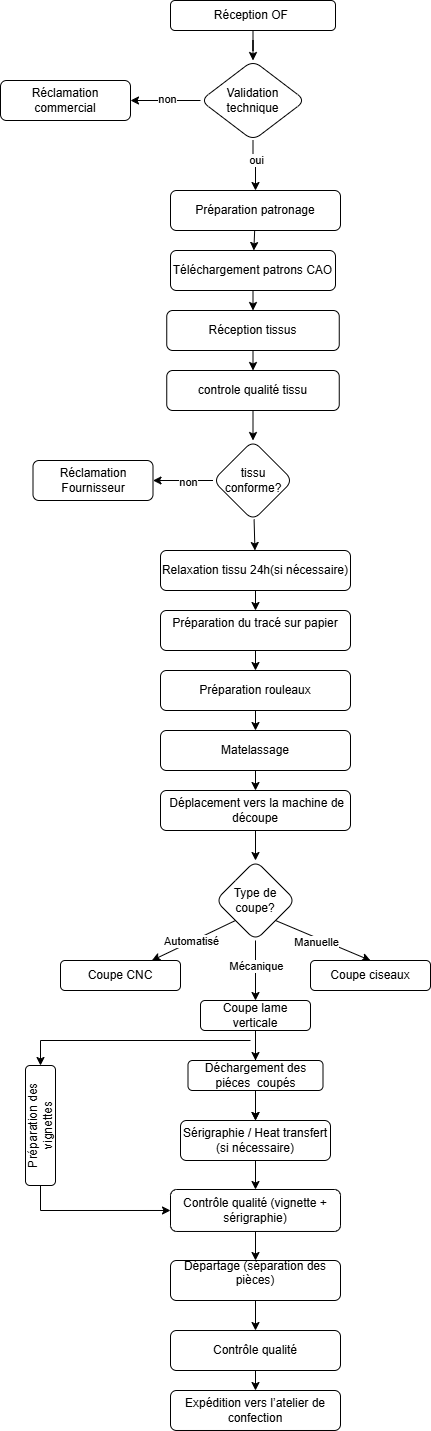

The diagram above was exported from draw.io. Its source (the exported page's mxGraphModel, read from the mxfile embedded in the PNG):
<mxGraphModel dx="1113" dy="431" grid="1" gridSize="10" guides="1" tooltips="1" connect="1" arrows="1" fold="1" page="1" pageScale="1" pageWidth="1169" pageHeight="827" math="0" shadow="0">
  <root>
    <mxCell id="0" />
    <mxCell id="1" parent="0" />
    <mxCell id="q5gPqkyLlQP4Yw5EvsaI-3" value="" style="edgeStyle=orthogonalEdgeStyle;rounded=0;orthogonalLoop=1;jettySize=auto;html=1;" edge="1" parent="1" source="q5gPqkyLlQP4Yw5EvsaI-1" target="q5gPqkyLlQP4Yw5EvsaI-2">
      <mxGeometry relative="1" as="geometry" />
    </mxCell>
    <mxCell id="q5gPqkyLlQP4Yw5EvsaI-1" value="Réception OF&amp;nbsp;" style="rounded=1;whiteSpace=wrap;html=1;" vertex="1" parent="1">
      <mxGeometry x="420" y="10" width="165" height="30" as="geometry" />
    </mxCell>
    <mxCell id="q5gPqkyLlQP4Yw5EvsaI-5" value="" style="edgeStyle=orthogonalEdgeStyle;rounded=0;orthogonalLoop=1;jettySize=auto;html=1;" edge="1" parent="1" source="q5gPqkyLlQP4Yw5EvsaI-2" target="q5gPqkyLlQP4Yw5EvsaI-4">
      <mxGeometry relative="1" as="geometry" />
    </mxCell>
    <mxCell id="q5gPqkyLlQP4Yw5EvsaI-10" value="oui" style="edgeLabel;html=1;align=center;verticalAlign=middle;resizable=0;points=[];" vertex="1" connectable="0" parent="q5gPqkyLlQP4Yw5EvsaI-5">
      <mxGeometry x="0.28" y="1" relative="1" as="geometry">
        <mxPoint x="-1" y="-12" as="offset" />
      </mxGeometry>
    </mxCell>
    <mxCell id="q5gPqkyLlQP4Yw5EvsaI-7" style="edgeStyle=none;rounded=0;orthogonalLoop=1;jettySize=auto;html=1;exitX=0;exitY=0.5;exitDx=0;exitDy=0;" edge="1" parent="1" source="q5gPqkyLlQP4Yw5EvsaI-2" target="q5gPqkyLlQP4Yw5EvsaI-8">
      <mxGeometry relative="1" as="geometry">
        <mxPoint x="390" y="110" as="targetPoint" />
      </mxGeometry>
    </mxCell>
    <mxCell id="q5gPqkyLlQP4Yw5EvsaI-9" value="non" style="edgeLabel;html=1;align=center;verticalAlign=middle;resizable=0;points=[];" vertex="1" connectable="0" parent="q5gPqkyLlQP4Yw5EvsaI-7">
      <mxGeometry x="-0.0286" y="-2" relative="1" as="geometry">
        <mxPoint as="offset" />
      </mxGeometry>
    </mxCell>
    <mxCell id="q5gPqkyLlQP4Yw5EvsaI-2" value="Validation technique" style="rhombus;whiteSpace=wrap;html=1;rounded=1;" vertex="1" parent="1">
      <mxGeometry x="450" y="70" width="105" height="80" as="geometry" />
    </mxCell>
    <mxCell id="q5gPqkyLlQP4Yw5EvsaI-12" style="edgeStyle=none;rounded=0;orthogonalLoop=1;jettySize=auto;html=1;" edge="1" parent="1" source="q5gPqkyLlQP4Yw5EvsaI-4" target="q5gPqkyLlQP4Yw5EvsaI-11">
      <mxGeometry relative="1" as="geometry" />
    </mxCell>
    <mxCell id="q5gPqkyLlQP4Yw5EvsaI-4" value="Préparation patronage" style="whiteSpace=wrap;html=1;rounded=1;" vertex="1" parent="1">
      <mxGeometry x="420" y="200" width="170" height="40" as="geometry" />
    </mxCell>
    <mxCell id="q5gPqkyLlQP4Yw5EvsaI-8" value="Réclamation commercial" style="rounded=1;whiteSpace=wrap;html=1;" vertex="1" parent="1">
      <mxGeometry x="250" y="90" width="130" height="40" as="geometry" />
    </mxCell>
    <mxCell id="q5gPqkyLlQP4Yw5EvsaI-14" value="" style="edgeStyle=none;rounded=0;orthogonalLoop=1;jettySize=auto;html=1;" edge="1" parent="1" source="q5gPqkyLlQP4Yw5EvsaI-11" target="q5gPqkyLlQP4Yw5EvsaI-13">
      <mxGeometry relative="1" as="geometry" />
    </mxCell>
    <mxCell id="q5gPqkyLlQP4Yw5EvsaI-11" value="Téléchargement patrons CAO" style="whiteSpace=wrap;html=1;rounded=1;" vertex="1" parent="1">
      <mxGeometry x="420" y="260" width="165" height="40" as="geometry" />
    </mxCell>
    <mxCell id="q5gPqkyLlQP4Yw5EvsaI-17" style="edgeStyle=none;rounded=0;orthogonalLoop=1;jettySize=auto;html=1;exitX=0.5;exitY=1;exitDx=0;exitDy=0;entryX=0.5;entryY=0;entryDx=0;entryDy=0;" edge="1" parent="1" source="q5gPqkyLlQP4Yw5EvsaI-13" target="q5gPqkyLlQP4Yw5EvsaI-15">
      <mxGeometry relative="1" as="geometry" />
    </mxCell>
    <mxCell id="q5gPqkyLlQP4Yw5EvsaI-13" value="Réception tissus" style="whiteSpace=wrap;html=1;rounded=1;" vertex="1" parent="1">
      <mxGeometry x="416.25" y="320" width="172.5" height="40" as="geometry" />
    </mxCell>
    <mxCell id="q5gPqkyLlQP4Yw5EvsaI-19" value="" style="edgeStyle=none;rounded=0;orthogonalLoop=1;jettySize=auto;html=1;" edge="1" parent="1" source="q5gPqkyLlQP4Yw5EvsaI-15" target="q5gPqkyLlQP4Yw5EvsaI-18">
      <mxGeometry relative="1" as="geometry" />
    </mxCell>
    <mxCell id="q5gPqkyLlQP4Yw5EvsaI-15" value="controle qualité tissu" style="whiteSpace=wrap;html=1;rounded=1;" vertex="1" parent="1">
      <mxGeometry x="416.25" y="380" width="172.5" height="40" as="geometry" />
    </mxCell>
    <mxCell id="q5gPqkyLlQP4Yw5EvsaI-21" value="" style="edgeStyle=none;rounded=0;orthogonalLoop=1;jettySize=auto;html=1;" edge="1" parent="1" source="q5gPqkyLlQP4Yw5EvsaI-18" target="q5gPqkyLlQP4Yw5EvsaI-20">
      <mxGeometry relative="1" as="geometry" />
    </mxCell>
    <mxCell id="q5gPqkyLlQP4Yw5EvsaI-22" value="non" style="edgeLabel;html=1;align=center;verticalAlign=middle;resizable=0;points=[];" vertex="1" connectable="0" parent="q5gPqkyLlQP4Yw5EvsaI-21">
      <mxGeometry x="-0.15" y="1" relative="1" as="geometry">
        <mxPoint x="1" as="offset" />
      </mxGeometry>
    </mxCell>
    <mxCell id="q5gPqkyLlQP4Yw5EvsaI-24" value="" style="edgeStyle=none;rounded=0;orthogonalLoop=1;jettySize=auto;html=1;" edge="1" parent="1" source="q5gPqkyLlQP4Yw5EvsaI-18" target="q5gPqkyLlQP4Yw5EvsaI-23">
      <mxGeometry relative="1" as="geometry" />
    </mxCell>
    <mxCell id="q5gPqkyLlQP4Yw5EvsaI-18" value="tissu conforme?" style="rhombus;whiteSpace=wrap;html=1;rounded=1;" vertex="1" parent="1">
      <mxGeometry x="462.5" y="450" width="80" height="80" as="geometry" />
    </mxCell>
    <mxCell id="q5gPqkyLlQP4Yw5EvsaI-20" value="Réclamation Fournisseur" style="whiteSpace=wrap;html=1;rounded=1;" vertex="1" parent="1">
      <mxGeometry x="282.5" y="470" width="120" height="40" as="geometry" />
    </mxCell>
    <mxCell id="q5gPqkyLlQP4Yw5EvsaI-26" style="edgeStyle=none;rounded=0;orthogonalLoop=1;jettySize=auto;html=1;exitX=0.5;exitY=1;exitDx=0;exitDy=0;" edge="1" parent="1" source="q5gPqkyLlQP4Yw5EvsaI-23" target="q5gPqkyLlQP4Yw5EvsaI-25">
      <mxGeometry relative="1" as="geometry" />
    </mxCell>
    <mxCell id="q5gPqkyLlQP4Yw5EvsaI-23" value="Relaxation tissu 24h(si nécessaire)" style="whiteSpace=wrap;html=1;rounded=1;" vertex="1" parent="1">
      <mxGeometry x="410" y="560" width="190" height="40" as="geometry" />
    </mxCell>
    <mxCell id="q5gPqkyLlQP4Yw5EvsaI-28" style="edgeStyle=none;rounded=0;orthogonalLoop=1;jettySize=auto;html=1;exitX=0.5;exitY=1;exitDx=0;exitDy=0;entryX=0.5;entryY=0;entryDx=0;entryDy=0;" edge="1" parent="1" source="q5gPqkyLlQP4Yw5EvsaI-25" target="q5gPqkyLlQP4Yw5EvsaI-27">
      <mxGeometry relative="1" as="geometry" />
    </mxCell>
    <mxCell id="q5gPqkyLlQP4Yw5EvsaI-25" value="&#10; Préparation du tracé sur papier&#10;&#10;" style="whiteSpace=wrap;html=1;rounded=1;" vertex="1" parent="1">
      <mxGeometry x="410" y="620" width="190" height="40" as="geometry" />
    </mxCell>
    <mxCell id="q5gPqkyLlQP4Yw5EvsaI-30" style="edgeStyle=none;rounded=0;orthogonalLoop=1;jettySize=auto;html=1;exitX=0.5;exitY=1;exitDx=0;exitDy=0;entryX=0.5;entryY=0;entryDx=0;entryDy=0;" edge="1" parent="1" source="q5gPqkyLlQP4Yw5EvsaI-27" target="q5gPqkyLlQP4Yw5EvsaI-29">
      <mxGeometry relative="1" as="geometry" />
    </mxCell>
    <mxCell id="q5gPqkyLlQP4Yw5EvsaI-27" value="Préparation rouleaux" style="whiteSpace=wrap;html=1;rounded=1;" vertex="1" parent="1">
      <mxGeometry x="410" y="680" width="190" height="40" as="geometry" />
    </mxCell>
    <mxCell id="q5gPqkyLlQP4Yw5EvsaI-35" style="edgeStyle=none;rounded=0;orthogonalLoop=1;jettySize=auto;html=1;exitX=0.5;exitY=1;exitDx=0;exitDy=0;" edge="1" parent="1" source="q5gPqkyLlQP4Yw5EvsaI-29" target="q5gPqkyLlQP4Yw5EvsaI-31">
      <mxGeometry relative="1" as="geometry" />
    </mxCell>
    <mxCell id="q5gPqkyLlQP4Yw5EvsaI-29" value="Matelassage" style="whiteSpace=wrap;html=1;rounded=1;" vertex="1" parent="1">
      <mxGeometry x="410" y="740" width="190" height="40" as="geometry" />
    </mxCell>
    <mxCell id="q5gPqkyLlQP4Yw5EvsaI-37" value="" style="edgeStyle=none;rounded=0;orthogonalLoop=1;jettySize=auto;html=1;" edge="1" parent="1" source="q5gPqkyLlQP4Yw5EvsaI-31" target="q5gPqkyLlQP4Yw5EvsaI-36">
      <mxGeometry relative="1" as="geometry" />
    </mxCell>
    <mxCell id="q5gPqkyLlQP4Yw5EvsaI-31" value="&amp;nbsp;Déplacement vers la machine de découpe" style="whiteSpace=wrap;html=1;rounded=1;" vertex="1" parent="1">
      <mxGeometry x="410" y="800" width="190" height="40" as="geometry" />
    </mxCell>
    <mxCell id="q5gPqkyLlQP4Yw5EvsaI-44" value="" style="edgeStyle=none;rounded=0;orthogonalLoop=1;jettySize=auto;html=1;" edge="1" parent="1" source="q5gPqkyLlQP4Yw5EvsaI-36" target="q5gPqkyLlQP4Yw5EvsaI-43">
      <mxGeometry relative="1" as="geometry" />
    </mxCell>
    <mxCell id="q5gPqkyLlQP4Yw5EvsaI-47" value="Mécanique" style="edgeLabel;html=1;align=center;verticalAlign=middle;resizable=0;points=[];" vertex="1" connectable="0" parent="q5gPqkyLlQP4Yw5EvsaI-44">
      <mxGeometry x="0.1143" relative="1" as="geometry">
        <mxPoint y="-8" as="offset" />
      </mxGeometry>
    </mxCell>
    <mxCell id="q5gPqkyLlQP4Yw5EvsaI-48" style="edgeStyle=none;rounded=0;orthogonalLoop=1;jettySize=auto;html=1;exitX=1;exitY=1;exitDx=0;exitDy=0;entryX=0.5;entryY=0;entryDx=0;entryDy=0;" edge="1" parent="1" source="q5gPqkyLlQP4Yw5EvsaI-36" target="q5gPqkyLlQP4Yw5EvsaI-45">
      <mxGeometry relative="1" as="geometry" />
    </mxCell>
    <mxCell id="q5gPqkyLlQP4Yw5EvsaI-49" value="Manuelle" style="edgeLabel;html=1;align=center;verticalAlign=middle;resizable=0;points=[];" vertex="1" connectable="0" parent="q5gPqkyLlQP4Yw5EvsaI-48">
      <mxGeometry x="-0.1067" y="-4" relative="1" as="geometry">
        <mxPoint as="offset" />
      </mxGeometry>
    </mxCell>
    <mxCell id="q5gPqkyLlQP4Yw5EvsaI-36" value="Type de coupe?" style="rhombus;whiteSpace=wrap;html=1;rounded=1;" vertex="1" parent="1">
      <mxGeometry x="465" y="870" width="80" height="80" as="geometry" />
    </mxCell>
    <mxCell id="q5gPqkyLlQP4Yw5EvsaI-41" value="" style="endArrow=classic;html=1;rounded=0;exitX=0;exitY=1;exitDx=0;exitDy=0;" edge="1" parent="1" source="q5gPqkyLlQP4Yw5EvsaI-36" target="q5gPqkyLlQP4Yw5EvsaI-42">
      <mxGeometry width="50" height="50" relative="1" as="geometry">
        <mxPoint x="410" y="900" as="sourcePoint" />
        <mxPoint x="420" y="1010" as="targetPoint" />
      </mxGeometry>
    </mxCell>
    <mxCell id="q5gPqkyLlQP4Yw5EvsaI-46" value="Automatisé" style="edgeLabel;html=1;align=center;verticalAlign=middle;resizable=0;points=[];" vertex="1" connectable="0" parent="q5gPqkyLlQP4Yw5EvsaI-41">
      <mxGeometry x="-0.2077" y="-2" relative="1" as="geometry">
        <mxPoint x="-10" y="6" as="offset" />
      </mxGeometry>
    </mxCell>
    <mxCell id="q5gPqkyLlQP4Yw5EvsaI-42" value="Coupe CNC" style="rounded=1;whiteSpace=wrap;html=1;" vertex="1" parent="1">
      <mxGeometry x="310" y="970" width="120" height="30" as="geometry" />
    </mxCell>
    <mxCell id="q5gPqkyLlQP4Yw5EvsaI-51" value="" style="edgeStyle=none;rounded=0;orthogonalLoop=1;jettySize=auto;html=1;" edge="1" parent="1" source="q5gPqkyLlQP4Yw5EvsaI-43" target="q5gPqkyLlQP4Yw5EvsaI-50">
      <mxGeometry relative="1" as="geometry" />
    </mxCell>
    <mxCell id="q5gPqkyLlQP4Yw5EvsaI-56" value="" style="edgeStyle=none;rounded=0;orthogonalLoop=1;jettySize=auto;html=1;" edge="1" parent="1" source="q5gPqkyLlQP4Yw5EvsaI-43" target="q5gPqkyLlQP4Yw5EvsaI-52">
      <mxGeometry relative="1" as="geometry">
        <Array as="points">
          <mxPoint x="505" y="1060" />
        </Array>
      </mxGeometry>
    </mxCell>
    <mxCell id="q5gPqkyLlQP4Yw5EvsaI-43" value="Coupe lame verticale" style="whiteSpace=wrap;html=1;rounded=1;" vertex="1" parent="1">
      <mxGeometry x="450" y="1010" width="110" height="30" as="geometry" />
    </mxCell>
    <mxCell id="q5gPqkyLlQP4Yw5EvsaI-45" value="Coupe ciseaux" style="rounded=1;whiteSpace=wrap;html=1;" vertex="1" parent="1">
      <mxGeometry x="560" y="970" width="120" height="30" as="geometry" />
    </mxCell>
    <mxCell id="q5gPqkyLlQP4Yw5EvsaI-53" value="" style="edgeStyle=none;rounded=0;orthogonalLoop=1;jettySize=auto;html=1;" edge="1" parent="1" source="q5gPqkyLlQP4Yw5EvsaI-50" target="q5gPqkyLlQP4Yw5EvsaI-52">
      <mxGeometry relative="1" as="geometry" />
    </mxCell>
    <mxCell id="q5gPqkyLlQP4Yw5EvsaI-50" value="Déchargement des piéces&amp;nbsp; coupés" style="whiteSpace=wrap;html=1;rounded=1;" vertex="1" parent="1">
      <mxGeometry x="437.5" y="1070" width="135" height="30" as="geometry" />
    </mxCell>
    <mxCell id="q5gPqkyLlQP4Yw5EvsaI-66" style="edgeStyle=none;rounded=0;orthogonalLoop=1;jettySize=auto;html=1;exitX=0.5;exitY=1;exitDx=0;exitDy=0;entryX=0.5;entryY=0;entryDx=0;entryDy=0;" edge="1" parent="1" source="q5gPqkyLlQP4Yw5EvsaI-52" target="q5gPqkyLlQP4Yw5EvsaI-59">
      <mxGeometry relative="1" as="geometry" />
    </mxCell>
    <mxCell id="q5gPqkyLlQP4Yw5EvsaI-52" value=" Sérigraphie / Heat transfert (si nécessaire)" style="whiteSpace=wrap;html=1;rounded=1;" vertex="1" parent="1">
      <mxGeometry x="430" y="1130" width="150" height="40" as="geometry" />
    </mxCell>
    <mxCell id="q5gPqkyLlQP4Yw5EvsaI-68" style="edgeStyle=none;rounded=0;orthogonalLoop=1;jettySize=auto;html=1;exitX=0.5;exitY=1;exitDx=0;exitDy=0;" edge="1" parent="1" source="q5gPqkyLlQP4Yw5EvsaI-54" target="q5gPqkyLlQP4Yw5EvsaI-64">
      <mxGeometry relative="1" as="geometry" />
    </mxCell>
    <mxCell id="q5gPqkyLlQP4Yw5EvsaI-54" value="&#10; Départage (séparation des pièces)&#10;&#10;" style="whiteSpace=wrap;html=1;rounded=1;" vertex="1" parent="1">
      <mxGeometry x="420" y="1270" width="170" height="40" as="geometry" />
    </mxCell>
    <mxCell id="q5gPqkyLlQP4Yw5EvsaI-62" style="edgeStyle=none;rounded=0;orthogonalLoop=1;jettySize=auto;html=1;exitX=0;exitY=0.5;exitDx=0;exitDy=0;entryX=0;entryY=0.5;entryDx=0;entryDy=0;" edge="1" parent="1" source="q5gPqkyLlQP4Yw5EvsaI-57" target="q5gPqkyLlQP4Yw5EvsaI-59">
      <mxGeometry relative="1" as="geometry">
        <Array as="points">
          <mxPoint x="290" y="1220" />
        </Array>
      </mxGeometry>
    </mxCell>
    <mxCell id="q5gPqkyLlQP4Yw5EvsaI-57" value="Préparation des vignettes" style="rounded=1;whiteSpace=wrap;html=1;rotation=-90;" vertex="1" parent="1">
      <mxGeometry x="230" y="1120" width="120" height="30" as="geometry" />
    </mxCell>
    <mxCell id="q5gPqkyLlQP4Yw5EvsaI-67" style="edgeStyle=none;rounded=0;orthogonalLoop=1;jettySize=auto;html=1;exitX=0.5;exitY=1;exitDx=0;exitDy=0;entryX=0.5;entryY=0;entryDx=0;entryDy=0;" edge="1" parent="1" source="q5gPqkyLlQP4Yw5EvsaI-59" target="q5gPqkyLlQP4Yw5EvsaI-54">
      <mxGeometry relative="1" as="geometry" />
    </mxCell>
    <mxCell id="q5gPqkyLlQP4Yw5EvsaI-59" value="Contrôle qualité (vignette + sérigraphie)" style="whiteSpace=wrap;html=1;rounded=1;" vertex="1" parent="1">
      <mxGeometry x="420" y="1199" width="170" height="41.97" as="geometry" />
    </mxCell>
    <mxCell id="q5gPqkyLlQP4Yw5EvsaI-63" value="" style="edgeStyle=none;orthogonalLoop=1;jettySize=auto;html=1;rounded=0;entryX=1;entryY=0.5;entryDx=0;entryDy=0;" edge="1" parent="1" target="q5gPqkyLlQP4Yw5EvsaI-57">
      <mxGeometry width="100" relative="1" as="geometry">
        <mxPoint x="500" y="1050" as="sourcePoint" />
        <mxPoint x="420" y="1060" as="targetPoint" />
        <Array as="points">
          <mxPoint x="290" y="1050" />
        </Array>
      </mxGeometry>
    </mxCell>
    <mxCell id="q5gPqkyLlQP4Yw5EvsaI-70" style="edgeStyle=none;rounded=0;orthogonalLoop=1;jettySize=auto;html=1;exitX=0.5;exitY=1;exitDx=0;exitDy=0;entryX=0.5;entryY=0;entryDx=0;entryDy=0;" edge="1" parent="1" source="q5gPqkyLlQP4Yw5EvsaI-64" target="q5gPqkyLlQP4Yw5EvsaI-69">
      <mxGeometry relative="1" as="geometry" />
    </mxCell>
    <mxCell id="q5gPqkyLlQP4Yw5EvsaI-64" value="Contrôle qualité" style="whiteSpace=wrap;html=1;rounded=1;" vertex="1" parent="1">
      <mxGeometry x="420" y="1340.01" width="170" height="39.99" as="geometry" />
    </mxCell>
    <mxCell id="q5gPqkyLlQP4Yw5EvsaI-69" value="Expédition vers l’atelier de confection" style="whiteSpace=wrap;html=1;rounded=1;" vertex="1" parent="1">
      <mxGeometry x="420" y="1400" width="170" height="39.99" as="geometry" />
    </mxCell>
  </root>
</mxGraphModel>